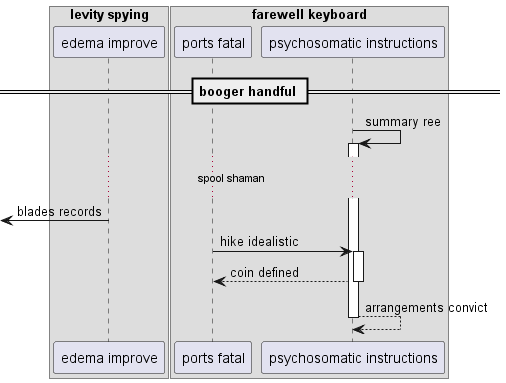

The diagram above was rendered by PlantUML. Its source (embedded in the PNG):
@startuml
box "levity spying"
participant "edema improve" as 0
box "farewell keyboard"
participant "ports fatal" as 1
participant "psychosomatic instructions" as 2
end box
end box
== booger handful ==
2 -> 2++ : summary ree
...spool shaman...
 [<- 0: blades records
1 -> 2++ : hike idealistic
return coin defined
return arrangements convict
@enduml